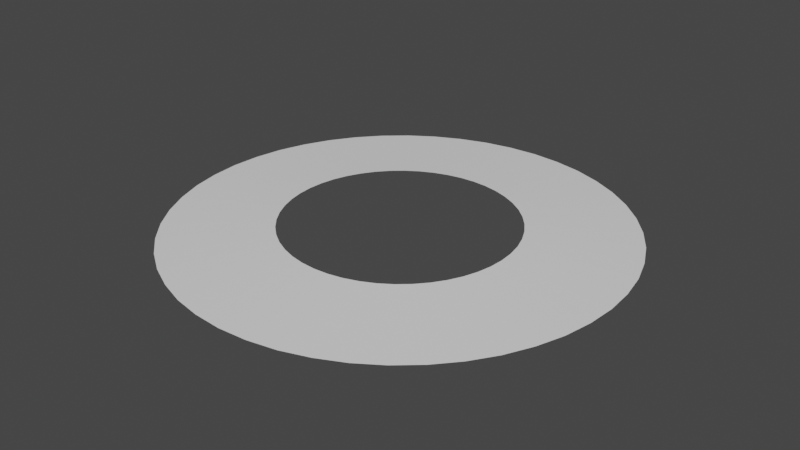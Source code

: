 # Source: ring_sonar.blend  (saved by Blender 3.3.6; exported with 4.5.12 LTS)
import bpy
from mathutils import Matrix  # noqa: F401  (used for matrix-valued properties, if any)

bpy.ops.wm.read_factory_settings(use_empty=True)
scene = bpy.context.scene
scene.name = 'Scene'

# ---- world
world_world = bpy.data.worlds.new('World'); scene.world = world_world
world_world.use_nodes = True; world_world.node_tree.nodes.clear()
_N = world_world.node_tree.nodes; _L = world_world.node_tree.links
n0 = _N.new('ShaderNodeOutputWorld'); n0.name = 'World Output'; n0.location = (300, 300)
n1 = _N.new('ShaderNodeBackground'); n1.name = 'Background'; n1.location = (10, 300)
n1.inputs[0].default_value = (0.05088, 0.05088, 0.05088, 1.0)
_L.new(n1.outputs[0], n0.inputs[0])
n0.is_active_output = True
world_world.color = (0.05088, 0.05088, 0.05088)
world_world.use_sun_shadow = False
world_world.sun_shadow_jitter_overblur = 0.0

# ---- meshes
me_torus = bpy.data.meshes.new('Torus')
me_torus.from_pydata([(1.125, 0.0, 0.2165), (0.5765, 1.355e-08, 0.25), (1.115, 0.1468, 0.2165), (0.5716, 0.07525, 0.25), (1.087, 0.2912, 0.2165), (0.5569, 0.1492, 0.25), (1.039, 0.4305, 0.2165), (0.5326, 0.2206, 0.25), (0.9743, 0.5625, 0.2165), (0.4993, 0.2883, 0.25), (0.8925, 0.6849, 0.2165), (0.4574, 0.351, 0.25), (0.7955, 0.7955, 0.2165), (0.4077, 0.4077, 0.25), (0.6849, 0.8925, 0.2165), (0.351, 0.4574, 0.25), (0.5625, 0.9743, 0.2165), (0.2883, 0.4993, 0.25), (0.4305, 1.039, 0.2165), (0.2206, 0.5326, 0.25), (0.2912, 1.087, 0.2165), (0.1492, 0.5569, 0.25), (0.1468, 1.115, 0.2165), (0.07525, 0.5716, 0.25), (8.494e-08, 1.125, 0.2165), (1.379e-08, 0.5765, 0.25), (-0.1468, 1.115, 0.2165), (-0.07525, 0.5716, 0.25), (-0.2912, 1.087, 0.2165), (-0.1492, 0.5569, 0.25), (-0.4305, 1.039, 0.2165), (-0.2206, 0.5326, 0.25), (-0.5625, 0.9743, 0.2165), (-0.2883, 0.4993, 0.25), (-0.6849, 0.8925, 0.2165), (-0.351, 0.4574, 0.25), (-0.7955, 0.7955, 0.2165), (-0.4077, 0.4077, 0.25), (-0.8925, 0.6849, 0.2165), (-0.4574, 0.351, 0.25), (-0.9743, 0.5625, 0.2165), (-0.4993, 0.2883, 0.25), (-1.039, 0.4305, 0.2165), (-0.5326, 0.2206, 0.25), (-1.087, 0.2912, 0.2165), (-0.5569, 0.1492, 0.25), (-1.115, 0.1468, 0.2165), (-0.5716, 0.07525, 0.25), (-1.125, 9.835e-08, 0.2165), (-0.5765, 6.395e-08, 0.25), (-1.115, -0.1468, 0.2165), (-0.5716, -0.07525, 0.25), (-1.087, -0.2912, 0.2165), (-0.5569, -0.1492, 0.25), (-1.039, -0.4305, 0.2165), (-0.5326, -0.2206, 0.25), (-0.9743, -0.5625, 0.2165), (-0.4993, -0.2883, 0.25), (-0.8925, -0.6849, 0.2165), (-0.4574, -0.351, 0.25), (-0.7955, -0.7955, 0.2165), (-0.4077, -0.4077, 0.25), (-0.6849, -0.8925, 0.2165), (-0.351, -0.4574, 0.25), (-0.5625, -0.9743, 0.2165), (-0.2883, -0.4993, 0.25), (-0.4305, -1.039, 0.2165), (-0.2206, -0.5326, 0.25), (-0.2912, -1.087, 0.2165), (-0.1492, -0.5569, 0.25), (-0.1468, -1.115, 0.2165), (-0.07525, -0.5716, 0.25), (8.494e-08, -1.125, 0.2165), (1.379e-08, -0.5765, 0.25), (0.1468, -1.115, 0.2165), (0.07525, -0.5716, 0.25), (0.2912, -1.087, 0.2165), (0.1492, -0.5569, 0.25), (0.4305, -1.039, 0.2165), (0.2206, -0.5326, 0.25), (0.5625, -0.9743, 0.2165), (0.2883, -0.4993, 0.25), (0.6849, -0.8925, 0.2165), (0.351, -0.4574, 0.25), (0.7955, -0.7955, 0.2165), (0.4077, -0.4077, 0.25), (0.8925, -0.6849, 0.2165), (0.4574, -0.351, 0.25), (0.9743, -0.5625, 0.2165), (0.4993, -0.2883, 0.25), (1.039, -0.4305, 0.2165), (0.5326, -0.2206, 0.25), (1.087, -0.2912, 0.2165), (0.5569, -0.1492, 0.25), (1.115, -0.1468, 0.2165), (0.5716, -0.07525, 0.25)], [], [(0, 2, 3, 1), (2, 4, 5, 3), (4, 6, 7, 5), (6, 8, 9, 7), (8, 10, 11, 9), (10, 12, 13, 11), (12, 14, 15, 13), (14, 16, 17, 15), (16, 18, 19, 17), (18, 20, 21, 19), (20, 22, 23, 21), (22, 24, 25, 23), (24, 26, 27, 25), (26, 28, 29, 27), (28, 30, 31, 29), (30, 32, 33, 31), (32, 34, 35, 33), (34, 36, 37, 35), (36, 38, 39, 37), (38, 40, 41, 39), (40, 42, 43, 41), (42, 44, 45, 43), (44, 46, 47, 45), (46, 48, 49, 47), (48, 50, 51, 49), (50, 52, 53, 51), (52, 54, 55, 53), (54, 56, 57, 55), (56, 58, 59, 57), (58, 60, 61, 59), (60, 62, 63, 61), (62, 64, 65, 63), (64, 66, 67, 65), (66, 68, 69, 67), (68, 70, 71, 69), (70, 72, 73, 71), (72, 74, 75, 73), (74, 76, 77, 75), (76, 78, 79, 77), (78, 80, 81, 79), (80, 82, 83, 81), (82, 84, 85, 83), (84, 86, 87, 85), (86, 88, 89, 87), (88, 90, 91, 89), (90, 92, 93, 91), (92, 94, 95, 93), (94, 0, 1, 95)])
_uv = me_torus.uv_layers.new(name='UVMap')
_uv.uv.foreach_set('vector', [-0.000104, 1.0, -0.0001458, 0.0002137, 1.0, 7.963e-05, 1.0, 1.0, -0.0001041, 1.0, -0.0001458, 0.0002137, 1.0, 7.963e-05, 1.0, 1.0, -0.000104, 1.0, -0.0001457, 0.0002138, 1.0, 7.963e-05, 1.0, 1.0, -0.0001041, 1.0, -0.0001459, 0.0002136, 1.0, 7.963e-05, 1.0, 1.0, -0.0001041, 1.0, -0.0001458, 0.0002136, 1.0, 7.963e-05, 1.0, 1.0, -0.0001041, 1.0, -0.0001458, 0.0002136, 1.0, 7.963e-05, 1.0, 1.0, -0.0001041, 1.0, -0.0001458, 0.0002136, 1.0, 7.963e-05, 1.0, 1.0, -0.0001041, 1.0, -0.0001458, 0.0002136, 1.0, 7.963e-05, 1.0, 1.0, -0.0001041, 1.0, -0.0001459, 0.0002136, 1.0, 7.963e-05, 1.0, 1.0, -0.000104, 1.0, -0.0001457, 0.0002137, 1.0, 7.963e-05, 1.0, 1.0, -0.0001041, 1.0, -0.0001458, 0.0002137, 1.0, 7.963e-05, 1.0, 1.0, -0.000104, 1.0, -0.0001457, 0.0002136, 1.0, 7.963e-05, 1.0, 1.0, -0.0001041, 1.0, -0.0001458, 0.0002136, 1.0, 7.963e-05, 1.0, 1.0, -0.0001041, 1.0, -0.0001458, 0.0002137, 1.0, 7.963e-05, 1.0, 1.0, -0.0001041, 1.0, -0.0001458, 0.0002136, 1.0, 7.963e-05, 1.0, 1.0, -0.0001041, 1.0, -0.0001458, 0.0002137, 1.0, 7.963e-05, 1.0, 1.0, -0.0001042, 1.0, -0.0001459, 0.0002137, 1.0, 7.963e-05, 1.0, 1.0, -0.0001041, 1.0, -0.0001458, 0.0002135, 1.0, 7.963e-05, 1.0, 1.0, -0.0001041, 1.0, -0.0001458, 0.0002137, 1.0, 7.963e-05, 1.0, 1.0, -0.0001041, 1.0, -0.0001458, 0.0002135, 1.0, 7.963e-05, 1.0, 1.0, -0.000104, 1.0, -0.0001458, 0.0002137, 1.0, 7.963e-05, 1.0, 1.0, -0.0001041, 1.0, -0.0001458, 0.0002137, 1.0, 7.963e-05, 1.0, 1.0, -0.0001041, 1.0, -0.0001459, 0.0002138, 1.0, 7.963e-05, 1.0, 1.0, -0.0001041, 1.0, -0.0001458, 0.0002137, 1.0, 7.963e-05, 1.0, 1.0, -0.0001037, 1.0, -0.0001454, 0.0002135, 1.0, 7.963e-05, 1.0, 1.0, -0.0001038, 1.0, -0.0001456, 0.0002134, 1.0, 7.963e-05, 1.0, 1.0, -0.0001037, 1.0, -0.0001454, 0.0002135, 1.0, 7.963e-05, 1.0, 1.0, -0.0001038, 1.0, -0.0001456, 0.0002135, 1.0, 7.963e-05, 1.0, 1.0, -0.0001037, 1.0, -0.0001454, 0.0002135, 1.0, 7.963e-05, 1.0, 1.0, -0.0001037, 1.0, -0.0001454, 0.0002135, 1.0, 7.963e-05, 1.0, 1.0, -0.000104, 1.0, -0.0001457, 0.0002138, 1.0, 7.963e-05, 1.0, 1.0, -0.000104, 1.0, -0.0001458, 0.000214, 1.0, 7.963e-05, 1.0, 1.0, -0.0001038, 1.0, -0.0001459, 0.0002138, 1.0, 7.963e-05, 1.0, 1.0, -0.000104, 1.0, -0.0001457, 0.0002136, 1.0, 7.963e-05, 1.0, 1.0, -0.0001042, 1.0, -0.0001457, 0.0002138, 1.0, 7.963e-05, 1.0, 1.0, -0.0001041, 1.0, -0.0001458, 0.0002138, 1.0, 7.963e-05, 1.0, 1.0, -0.000104, 1.0, -0.0001458, 0.0002138, 1.0, 7.963e-05, 1.0, 1.0, -0.0001041, 1.0, -0.0001458, 0.0002137, 1.0, 7.963e-05, 1.0, 1.0, -0.0001041, 1.0, -0.0001459, 0.0002138, 1.0, 7.963e-05, 1.0, 1.0, -0.0001038, 1.0, -0.0001456, 0.0002134, 1.0, 7.963e-05, 1.0, 1.0, -0.0001041, 1.0, -0.0001458, 0.0002137, 1.0, 7.963e-05, 1.0, 1.0, -0.0001041, 1.0, -0.0001458, 0.0002137, 1.0, 7.963e-05, 1.0, 1.0, -0.000104, 1.0, -0.0001458, 0.0002137, 1.0, 7.963e-05, 1.0, 1.0, -0.0001041, 1.0, -0.0001459, 0.0002138, 1.0, 7.963e-05, 1.0, 1.0, -0.0001041, 1.0, -0.0001458, 0.0002138, 1.0, 7.963e-05, 1.0, 1.0, -0.0001041, 1.0, -0.0001458, 0.0002135, 1.0, 7.963e-05, 1.0, 1.0, -0.0001041, 1.0, -0.0001458, 0.0002137, 1.0, 7.963e-05, 1.0, 1.0, -0.000104, 1.0, -0.0001457, 0.0002136, 1.0, 7.963e-05, 1.0, 1.0])
me_torus.update()

# ---- objects
ob_ring_sonar = bpy.data.objects.new('ring_sonar', me_torus)

# ---- transforms, parenting, visibility, modifiers, constraints
ob_ring_sonar.location = (0.0, 0.0, 0.0)

# ---- collection membership
scene.collection.objects.link(ob_ring_sonar)

# ---- scene / render settings (as saved in the file)
scene.frame_start = 1; scene.frame_end = 250; scene.frame_set(1)
scene.render.engine = 'BLENDER_EEVEE_NEXT'
scene.cycles.sampling_pattern = 'TABULATED_SOBOL'
scene.cycles.use_light_tree = False
scene.view_settings.view_transform = 'Filmic'
bpy.context.view_layer.update()

# ---- added for rendering (the .blend has no active camera and no usable light): camera, sun
cam_auto = bpy.data.cameras.new('AutoCamera')
cam_auto.lens = 50.0
cam_auto.sensor_width = 36.0
cam_auto.clip_end = 1000.0
ob_auto_camera = bpy.data.objects.new('AutoCamera', cam_auto)
scene.collection.objects.link(ob_auto_camera)
ob_auto_camera.location = (2.94421, -3.53305, 2.58862)
ob_auto_camera.rotation_euler = (1.09748, -7.21219e-08, 0.694738)
scene.camera = ob_auto_camera
light_auto_sun = bpy.data.lights.new('AutoSun', 'SUN')
light_auto_sun.energy = 3.0
light_auto_sun.angle = 0.0523599
ob_auto_sun = bpy.data.objects.new('AutoSun', light_auto_sun)
scene.collection.objects.link(ob_auto_sun)
ob_auto_sun.rotation_euler = (0.872665, 0.174533, 0.523599)
bpy.context.view_layer.update()

